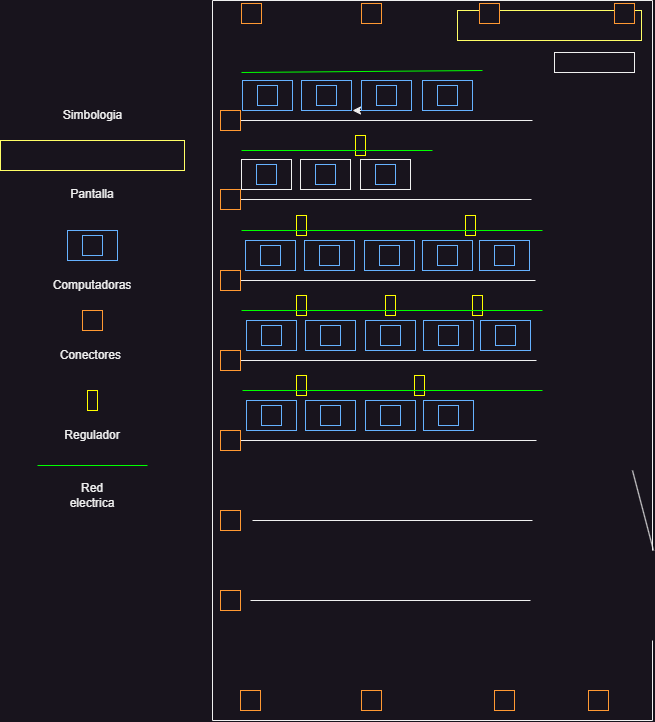

The diagram above was exported from draw.io. Its source (the exported page's mxGraphModel, read from the mxfile embedded in the PNG):
<mxGraphModel dx="1276" dy="606" grid="1" gridSize="10" guides="1" tooltips="1" connect="1" arrows="1" fold="1" page="1" pageScale="1" pageWidth="827" pageHeight="1169" math="0" shadow="0">
  <root>
    <mxCell id="0" />
    <mxCell id="1" parent="0" />
    <mxCell id="zw3hkh8NA4oTt06qqHtq-2" value="" style="endArrow=none;html=1;rounded=0;" parent="1" edge="1">
      <mxGeometry width="50" height="50" relative="1" as="geometry">
        <mxPoint x="240" y="840" as="sourcePoint" />
        <mxPoint x="240" y="120" as="targetPoint" />
      </mxGeometry>
    </mxCell>
    <mxCell id="zw3hkh8NA4oTt06qqHtq-3" value="" style="endArrow=none;html=1;rounded=0;" parent="1" edge="1">
      <mxGeometry width="50" height="50" relative="1" as="geometry">
        <mxPoint x="240" y="120" as="sourcePoint" />
        <mxPoint x="680" y="120" as="targetPoint" />
      </mxGeometry>
    </mxCell>
    <mxCell id="zw3hkh8NA4oTt06qqHtq-4" value="" style="endArrow=none;html=1;rounded=0;" parent="1" edge="1">
      <mxGeometry width="50" height="50" relative="1" as="geometry">
        <mxPoint x="680" y="670" as="sourcePoint" />
        <mxPoint x="680" y="120" as="targetPoint" />
      </mxGeometry>
    </mxCell>
    <mxCell id="zw3hkh8NA4oTt06qqHtq-5" value="" style="rounded=0;whiteSpace=wrap;html=1;" parent="1" vertex="1">
      <mxGeometry x="582" y="172" width="80" height="20" as="geometry" />
    </mxCell>
    <mxCell id="zw3hkh8NA4oTt06qqHtq-6" value="" style="rounded=0;whiteSpace=wrap;html=1;strokeColor=#FFFF66;" parent="1" vertex="1">
      <mxGeometry x="485" y="130" width="184" height="30" as="geometry" />
    </mxCell>
    <mxCell id="zw3hkh8NA4oTt06qqHtq-7" value="" style="endArrow=none;html=1;rounded=0;" parent="1" edge="1">
      <mxGeometry width="50" height="50" relative="1" as="geometry">
        <mxPoint x="260" y="240" as="sourcePoint" />
        <mxPoint x="560" y="240" as="targetPoint" />
      </mxGeometry>
    </mxCell>
    <mxCell id="zw3hkh8NA4oTt06qqHtq-9" value="" style="rounded=0;whiteSpace=wrap;html=1;strokeColor=#66B2FF;" parent="1" vertex="1">
      <mxGeometry x="270" y="200" width="50" height="30" as="geometry" />
    </mxCell>
    <mxCell id="zw3hkh8NA4oTt06qqHtq-10" value="" style="whiteSpace=wrap;html=1;aspect=fixed;strokeColor=#66B2FF;" parent="1" vertex="1">
      <mxGeometry x="285" y="205" width="20" height="20" as="geometry" />
    </mxCell>
    <mxCell id="zw3hkh8NA4oTt06qqHtq-13" value="" style="rounded=0;whiteSpace=wrap;html=1;strokeColor=#66B2FF;" parent="1" vertex="1">
      <mxGeometry x="329" y="200" width="50" height="30" as="geometry" />
    </mxCell>
    <mxCell id="zw3hkh8NA4oTt06qqHtq-14" value="" style="whiteSpace=wrap;html=1;aspect=fixed;strokeColor=#66B2FF;" parent="1" vertex="1">
      <mxGeometry x="344" y="205" width="20" height="20" as="geometry" />
    </mxCell>
    <mxCell id="Na8ZxGmT9MsQTlUmldvH-2" style="edgeStyle=orthogonalEdgeStyle;rounded=0;orthogonalLoop=1;jettySize=auto;html=1;exitX=0.25;exitY=1;exitDx=0;exitDy=0;" parent="1" source="zw3hkh8NA4oTt06qqHtq-15" edge="1">
      <mxGeometry relative="1" as="geometry">
        <mxPoint x="380" y="230" as="targetPoint" />
      </mxGeometry>
    </mxCell>
    <mxCell id="zw3hkh8NA4oTt06qqHtq-15" value="" style="rounded=0;whiteSpace=wrap;html=1;strokeColor=#66B2FF;" parent="1" vertex="1">
      <mxGeometry x="389" y="200" width="50" height="30" as="geometry" />
    </mxCell>
    <mxCell id="zw3hkh8NA4oTt06qqHtq-16" value="" style="whiteSpace=wrap;html=1;aspect=fixed;strokeColor=#66B2FF;" parent="1" vertex="1">
      <mxGeometry x="404" y="205" width="20" height="20" as="geometry" />
    </mxCell>
    <mxCell id="zw3hkh8NA4oTt06qqHtq-17" value="" style="rounded=0;whiteSpace=wrap;html=1;strokeColor=#66B2FF;" parent="1" vertex="1">
      <mxGeometry x="450" y="200" width="50" height="30" as="geometry" />
    </mxCell>
    <mxCell id="zw3hkh8NA4oTt06qqHtq-18" value="" style="whiteSpace=wrap;html=1;aspect=fixed;strokeColor=#66B2FF;" parent="1" vertex="1">
      <mxGeometry x="465" y="205" width="20" height="20" as="geometry" />
    </mxCell>
    <mxCell id="zw3hkh8NA4oTt06qqHtq-19" value="" style="endArrow=none;html=1;rounded=0;" parent="1" source="zw3hkh8NA4oTt06qqHtq-93" edge="1">
      <mxGeometry width="50" height="50" relative="1" as="geometry">
        <mxPoint x="259" y="319" as="sourcePoint" />
        <mxPoint x="559" y="319" as="targetPoint" />
      </mxGeometry>
    </mxCell>
    <mxCell id="zw3hkh8NA4oTt06qqHtq-20" value="" style="rounded=0;whiteSpace=wrap;html=1;" parent="1" vertex="1">
      <mxGeometry x="269" y="279" width="50" height="30" as="geometry" />
    </mxCell>
    <mxCell id="zw3hkh8NA4oTt06qqHtq-21" value="" style="whiteSpace=wrap;html=1;aspect=fixed;strokeColor=#66B2FF;" parent="1" vertex="1">
      <mxGeometry x="284" y="284" width="20" height="20" as="geometry" />
    </mxCell>
    <mxCell id="zw3hkh8NA4oTt06qqHtq-22" value="" style="rounded=0;whiteSpace=wrap;html=1;" parent="1" vertex="1">
      <mxGeometry x="328" y="279" width="50" height="30" as="geometry" />
    </mxCell>
    <mxCell id="zw3hkh8NA4oTt06qqHtq-23" value="" style="whiteSpace=wrap;html=1;aspect=fixed;strokeColor=#66B2FF;" parent="1" vertex="1">
      <mxGeometry x="343" y="284" width="20" height="20" as="geometry" />
    </mxCell>
    <mxCell id="zw3hkh8NA4oTt06qqHtq-24" value="" style="rounded=0;whiteSpace=wrap;html=1;" parent="1" vertex="1">
      <mxGeometry x="388" y="279" width="50" height="30" as="geometry" />
    </mxCell>
    <mxCell id="zw3hkh8NA4oTt06qqHtq-25" value="" style="whiteSpace=wrap;html=1;aspect=fixed;strokeColor=#66B2FF;" parent="1" vertex="1">
      <mxGeometry x="403" y="284" width="20" height="20" as="geometry" />
    </mxCell>
    <mxCell id="zw3hkh8NA4oTt06qqHtq-28" value="" style="endArrow=none;html=1;rounded=0;" parent="1" edge="1">
      <mxGeometry width="50" height="50" relative="1" as="geometry">
        <mxPoint x="263" y="400" as="sourcePoint" />
        <mxPoint x="563" y="400" as="targetPoint" />
      </mxGeometry>
    </mxCell>
    <mxCell id="zw3hkh8NA4oTt06qqHtq-29" value="" style="rounded=0;whiteSpace=wrap;html=1;strokeColor=#66B2FF;" parent="1" vertex="1">
      <mxGeometry x="273" y="360" width="50" height="30" as="geometry" />
    </mxCell>
    <mxCell id="zw3hkh8NA4oTt06qqHtq-30" value="" style="whiteSpace=wrap;html=1;aspect=fixed;strokeColor=#66B2FF;" parent="1" vertex="1">
      <mxGeometry x="288" y="365" width="20" height="20" as="geometry" />
    </mxCell>
    <mxCell id="zw3hkh8NA4oTt06qqHtq-31" value="" style="rounded=0;whiteSpace=wrap;html=1;strokeColor=#66B2FF;" parent="1" vertex="1">
      <mxGeometry x="332" y="360" width="50" height="30" as="geometry" />
    </mxCell>
    <mxCell id="zw3hkh8NA4oTt06qqHtq-32" value="" style="whiteSpace=wrap;html=1;aspect=fixed;strokeColor=#66B2FF;" parent="1" vertex="1">
      <mxGeometry x="347" y="365" width="20" height="20" as="geometry" />
    </mxCell>
    <mxCell id="zw3hkh8NA4oTt06qqHtq-33" value="" style="rounded=0;whiteSpace=wrap;html=1;strokeColor=#66B2FF;" parent="1" vertex="1">
      <mxGeometry x="392" y="360" width="50" height="30" as="geometry" />
    </mxCell>
    <mxCell id="zw3hkh8NA4oTt06qqHtq-34" value="" style="whiteSpace=wrap;html=1;aspect=fixed;strokeColor=#66B2FF;" parent="1" vertex="1">
      <mxGeometry x="407" y="365" width="20" height="20" as="geometry" />
    </mxCell>
    <mxCell id="zw3hkh8NA4oTt06qqHtq-35" value="" style="rounded=0;whiteSpace=wrap;html=1;strokeColor=#66B2FF;" parent="1" vertex="1">
      <mxGeometry x="450" y="360" width="50" height="30" as="geometry" />
    </mxCell>
    <mxCell id="zw3hkh8NA4oTt06qqHtq-36" value="" style="whiteSpace=wrap;html=1;aspect=fixed;strokeColor=#66B2FF;" parent="1" vertex="1">
      <mxGeometry x="465" y="365" width="20" height="20" as="geometry" />
    </mxCell>
    <mxCell id="zw3hkh8NA4oTt06qqHtq-37" value="" style="rounded=0;whiteSpace=wrap;html=1;strokeColor=#66B2FF;" parent="1" vertex="1">
      <mxGeometry x="507" y="360" width="50" height="30" as="geometry" />
    </mxCell>
    <mxCell id="zw3hkh8NA4oTt06qqHtq-38" value="" style="whiteSpace=wrap;html=1;aspect=fixed;strokeColor=#66B2FF;" parent="1" vertex="1">
      <mxGeometry x="522" y="365" width="20" height="20" as="geometry" />
    </mxCell>
    <mxCell id="zw3hkh8NA4oTt06qqHtq-39" value="" style="endArrow=none;html=1;rounded=0;" parent="1" edge="1">
      <mxGeometry width="50" height="50" relative="1" as="geometry">
        <mxPoint x="264" y="480" as="sourcePoint" />
        <mxPoint x="564" y="480" as="targetPoint" />
      </mxGeometry>
    </mxCell>
    <mxCell id="zw3hkh8NA4oTt06qqHtq-40" value="" style="rounded=0;whiteSpace=wrap;html=1;strokeColor=#66B2FF;" parent="1" vertex="1">
      <mxGeometry x="274" y="440" width="50" height="30" as="geometry" />
    </mxCell>
    <mxCell id="zw3hkh8NA4oTt06qqHtq-41" value="" style="whiteSpace=wrap;html=1;aspect=fixed;strokeColor=#66B2FF;" parent="1" vertex="1">
      <mxGeometry x="289" y="445" width="20" height="20" as="geometry" />
    </mxCell>
    <mxCell id="zw3hkh8NA4oTt06qqHtq-42" value="" style="rounded=0;whiteSpace=wrap;html=1;strokeColor=#66B2FF;" parent="1" vertex="1">
      <mxGeometry x="333" y="440" width="50" height="30" as="geometry" />
    </mxCell>
    <mxCell id="zw3hkh8NA4oTt06qqHtq-43" value="" style="whiteSpace=wrap;html=1;aspect=fixed;strokeColor=#66B2FF;" parent="1" vertex="1">
      <mxGeometry x="348" y="445" width="20" height="20" as="geometry" />
    </mxCell>
    <mxCell id="zw3hkh8NA4oTt06qqHtq-44" value="" style="rounded=0;whiteSpace=wrap;html=1;strokeColor=#66B2FF;" parent="1" vertex="1">
      <mxGeometry x="393" y="440" width="50" height="30" as="geometry" />
    </mxCell>
    <mxCell id="zw3hkh8NA4oTt06qqHtq-45" value="" style="whiteSpace=wrap;html=1;aspect=fixed;strokeColor=#66B2FF;" parent="1" vertex="1">
      <mxGeometry x="408" y="445" width="20" height="20" as="geometry" />
    </mxCell>
    <mxCell id="zw3hkh8NA4oTt06qqHtq-46" value="" style="rounded=0;whiteSpace=wrap;html=1;strokeColor=#66B2FF;" parent="1" vertex="1">
      <mxGeometry x="451" y="440" width="50" height="30" as="geometry" />
    </mxCell>
    <mxCell id="zw3hkh8NA4oTt06qqHtq-47" value="" style="whiteSpace=wrap;html=1;aspect=fixed;strokeColor=#66B2FF;" parent="1" vertex="1">
      <mxGeometry x="466" y="445" width="20" height="20" as="geometry" />
    </mxCell>
    <mxCell id="zw3hkh8NA4oTt06qqHtq-48" value="" style="rounded=0;whiteSpace=wrap;html=1;strokeColor=#66B2FF;" parent="1" vertex="1">
      <mxGeometry x="508" y="440" width="50" height="30" as="geometry" />
    </mxCell>
    <mxCell id="zw3hkh8NA4oTt06qqHtq-49" value="" style="whiteSpace=wrap;html=1;aspect=fixed;strokeColor=#66B2FF;" parent="1" vertex="1">
      <mxGeometry x="523" y="445" width="20" height="20" as="geometry" />
    </mxCell>
    <mxCell id="zw3hkh8NA4oTt06qqHtq-50" value="" style="endArrow=none;html=1;rounded=0;" parent="1" edge="1">
      <mxGeometry width="50" height="50" relative="1" as="geometry">
        <mxPoint x="264" y="560" as="sourcePoint" />
        <mxPoint x="564" y="560" as="targetPoint" />
      </mxGeometry>
    </mxCell>
    <mxCell id="zw3hkh8NA4oTt06qqHtq-51" value="" style="rounded=0;whiteSpace=wrap;html=1;strokeColor=#66B2FF;" parent="1" vertex="1">
      <mxGeometry x="274" y="520" width="50" height="30" as="geometry" />
    </mxCell>
    <mxCell id="zw3hkh8NA4oTt06qqHtq-52" value="" style="whiteSpace=wrap;html=1;aspect=fixed;strokeColor=#66B2FF;" parent="1" vertex="1">
      <mxGeometry x="289" y="525" width="20" height="20" as="geometry" />
    </mxCell>
    <mxCell id="zw3hkh8NA4oTt06qqHtq-53" value="" style="rounded=0;whiteSpace=wrap;html=1;strokeColor=#66B2FF;" parent="1" vertex="1">
      <mxGeometry x="333" y="520" width="50" height="30" as="geometry" />
    </mxCell>
    <mxCell id="zw3hkh8NA4oTt06qqHtq-54" value="" style="whiteSpace=wrap;html=1;aspect=fixed;strokeColor=#66B2FF;" parent="1" vertex="1">
      <mxGeometry x="348" y="525" width="20" height="20" as="geometry" />
    </mxCell>
    <mxCell id="zw3hkh8NA4oTt06qqHtq-55" value="" style="rounded=0;whiteSpace=wrap;html=1;strokeColor=#66B2FF;" parent="1" vertex="1">
      <mxGeometry x="393" y="520" width="50" height="30" as="geometry" />
    </mxCell>
    <mxCell id="zw3hkh8NA4oTt06qqHtq-56" value="" style="whiteSpace=wrap;html=1;aspect=fixed;strokeColor=#66B2FF;" parent="1" vertex="1">
      <mxGeometry x="408" y="525" width="20" height="20" as="geometry" />
    </mxCell>
    <mxCell id="zw3hkh8NA4oTt06qqHtq-57" value="" style="rounded=0;whiteSpace=wrap;html=1;strokeColor=#66B2FF;" parent="1" vertex="1">
      <mxGeometry x="451" y="520" width="50" height="30" as="geometry" />
    </mxCell>
    <mxCell id="zw3hkh8NA4oTt06qqHtq-58" value="" style="whiteSpace=wrap;html=1;aspect=fixed;strokeColor=#66B2FF;" parent="1" vertex="1">
      <mxGeometry x="466" y="525" width="20" height="20" as="geometry" />
    </mxCell>
    <mxCell id="zw3hkh8NA4oTt06qqHtq-61" value="" style="endArrow=none;html=1;rounded=0;" parent="1" edge="1">
      <mxGeometry width="50" height="50" relative="1" as="geometry">
        <mxPoint x="280" y="640" as="sourcePoint" />
        <mxPoint x="560" y="640" as="targetPoint" />
      </mxGeometry>
    </mxCell>
    <mxCell id="zw3hkh8NA4oTt06qqHtq-62" value="" style="endArrow=none;html=1;rounded=0;" parent="1" edge="1">
      <mxGeometry width="50" height="50" relative="1" as="geometry">
        <mxPoint x="278" y="720" as="sourcePoint" />
        <mxPoint x="558" y="720" as="targetPoint" />
      </mxGeometry>
    </mxCell>
    <mxCell id="zw3hkh8NA4oTt06qqHtq-63" value="" style="endArrow=none;html=1;rounded=0;" parent="1" edge="1">
      <mxGeometry width="50" height="50" relative="1" as="geometry">
        <mxPoint x="240" y="840" as="sourcePoint" />
        <mxPoint x="680" y="840" as="targetPoint" />
      </mxGeometry>
    </mxCell>
    <mxCell id="zw3hkh8NA4oTt06qqHtq-64" value="" style="endArrow=none;html=1;rounded=0;" parent="1" edge="1">
      <mxGeometry width="50" height="50" relative="1" as="geometry">
        <mxPoint x="680" y="840" as="sourcePoint" />
        <mxPoint x="680" y="760" as="targetPoint" />
      </mxGeometry>
    </mxCell>
    <mxCell id="zw3hkh8NA4oTt06qqHtq-65" value="" style="rounded=0;whiteSpace=wrap;html=1;rotation=90;strokeColor=#FFFF00;" parent="1" vertex="1">
      <mxGeometry x="378" y="260" width="20" height="10" as="geometry" />
    </mxCell>
    <mxCell id="zw3hkh8NA4oTt06qqHtq-66" value="" style="endArrow=none;html=1;rounded=0;strokeColor=#00FF00;" parent="1" edge="1">
      <mxGeometry width="50" height="50" relative="1" as="geometry">
        <mxPoint x="269" y="270" as="sourcePoint" />
        <mxPoint x="460" y="270" as="targetPoint" />
      </mxGeometry>
    </mxCell>
    <mxCell id="zw3hkh8NA4oTt06qqHtq-67" value="" style="rounded=0;whiteSpace=wrap;html=1;rotation=90;strokeColor=#FFFF00;" parent="1" vertex="1">
      <mxGeometry x="319" y="340" width="20" height="10" as="geometry" />
    </mxCell>
    <mxCell id="zw3hkh8NA4oTt06qqHtq-68" value="" style="rounded=0;whiteSpace=wrap;html=1;rotation=90;strokeColor=#FFFF00;" parent="1" vertex="1">
      <mxGeometry x="488" y="340" width="20" height="10" as="geometry" />
    </mxCell>
    <mxCell id="zw3hkh8NA4oTt06qqHtq-69" value="" style="rounded=0;whiteSpace=wrap;html=1;rotation=90;strokeColor=#FFFF00;" parent="1" vertex="1">
      <mxGeometry x="319" y="500" width="20" height="10" as="geometry" />
    </mxCell>
    <mxCell id="zw3hkh8NA4oTt06qqHtq-70" value="" style="rounded=0;whiteSpace=wrap;html=1;rotation=90;strokeColor=#FFFF00;" parent="1" vertex="1">
      <mxGeometry x="437" y="500" width="20" height="10" as="geometry" />
    </mxCell>
    <mxCell id="zw3hkh8NA4oTt06qqHtq-71" value="" style="rounded=0;whiteSpace=wrap;html=1;rotation=90;strokeColor=#FFFF00;" parent="1" vertex="1">
      <mxGeometry x="319" y="420" width="20" height="10" as="geometry" />
    </mxCell>
    <mxCell id="zw3hkh8NA4oTt06qqHtq-72" value="" style="rounded=0;whiteSpace=wrap;html=1;rotation=90;strokeColor=#FFFF00;" parent="1" vertex="1">
      <mxGeometry x="408" y="420" width="20" height="10" as="geometry" />
    </mxCell>
    <mxCell id="zw3hkh8NA4oTt06qqHtq-73" value="" style="rounded=0;whiteSpace=wrap;html=1;rotation=90;strokeColor=#FFFF00;" parent="1" vertex="1">
      <mxGeometry x="495" y="420" width="20" height="10" as="geometry" />
    </mxCell>
    <mxCell id="zw3hkh8NA4oTt06qqHtq-74" value="" style="endArrow=none;html=1;rounded=0;strokeColor=#00FF00;" parent="1" edge="1">
      <mxGeometry width="50" height="50" relative="1" as="geometry">
        <mxPoint x="269" y="350" as="sourcePoint" />
        <mxPoint x="570" y="350" as="targetPoint" />
      </mxGeometry>
    </mxCell>
    <mxCell id="zw3hkh8NA4oTt06qqHtq-75" value="" style="endArrow=none;html=1;rounded=0;strokeColor=#00FF00;" parent="1" edge="1">
      <mxGeometry width="50" height="50" relative="1" as="geometry">
        <mxPoint x="269" y="430" as="sourcePoint" />
        <mxPoint x="570" y="430" as="targetPoint" />
      </mxGeometry>
    </mxCell>
    <mxCell id="zw3hkh8NA4oTt06qqHtq-76" value="" style="endArrow=none;html=1;rounded=0;strokeColor=#00FF00;" parent="1" edge="1">
      <mxGeometry width="50" height="50" relative="1" as="geometry">
        <mxPoint x="270" y="510" as="sourcePoint" />
        <mxPoint x="570" y="510" as="targetPoint" />
      </mxGeometry>
    </mxCell>
    <mxCell id="zw3hkh8NA4oTt06qqHtq-78" value="" style="whiteSpace=wrap;html=1;aspect=fixed;strokeColor=#FF9933;" parent="1" vertex="1">
      <mxGeometry x="269" y="123" width="20" height="20" as="geometry" />
    </mxCell>
    <mxCell id="zw3hkh8NA4oTt06qqHtq-79" value="" style="whiteSpace=wrap;html=1;aspect=fixed;strokeColor=#FF9933;" parent="1" vertex="1">
      <mxGeometry x="389" y="123" width="20" height="20" as="geometry" />
    </mxCell>
    <mxCell id="zw3hkh8NA4oTt06qqHtq-80" value="" style="whiteSpace=wrap;html=1;aspect=fixed;strokeColor=#FF9933;" parent="1" vertex="1">
      <mxGeometry x="507" y="123" width="20" height="20" as="geometry" />
    </mxCell>
    <mxCell id="zw3hkh8NA4oTt06qqHtq-81" value="" style="whiteSpace=wrap;html=1;aspect=fixed;strokeColor=#FF9933;" parent="1" vertex="1">
      <mxGeometry x="642" y="123" width="20" height="20" as="geometry" />
    </mxCell>
    <mxCell id="zw3hkh8NA4oTt06qqHtq-83" value="" style="whiteSpace=wrap;html=1;aspect=fixed;strokeColor=#FF9933;" parent="1" vertex="1">
      <mxGeometry x="268" y="810" width="20" height="20" as="geometry" />
    </mxCell>
    <mxCell id="zw3hkh8NA4oTt06qqHtq-84" value="" style="whiteSpace=wrap;html=1;aspect=fixed;strokeColor=#FF9933;" parent="1" vertex="1">
      <mxGeometry x="389" y="810" width="20" height="20" as="geometry" />
    </mxCell>
    <mxCell id="zw3hkh8NA4oTt06qqHtq-86" value="" style="whiteSpace=wrap;html=1;aspect=fixed;strokeColor=#FF9933;" parent="1" vertex="1">
      <mxGeometry x="616" y="810" width="20" height="20" as="geometry" />
    </mxCell>
    <mxCell id="zw3hkh8NA4oTt06qqHtq-87" value="" style="whiteSpace=wrap;html=1;aspect=fixed;strokeColor=#FF9933;" parent="1" vertex="1">
      <mxGeometry x="522" y="810" width="20" height="20" as="geometry" />
    </mxCell>
    <mxCell id="zw3hkh8NA4oTt06qqHtq-88" value="" style="whiteSpace=wrap;html=1;aspect=fixed;strokeColor=#FF9933;" parent="1" vertex="1">
      <mxGeometry x="248" y="710" width="20" height="20" as="geometry" />
    </mxCell>
    <mxCell id="zw3hkh8NA4oTt06qqHtq-89" value="" style="whiteSpace=wrap;html=1;aspect=fixed;strokeColor=#FF9933;" parent="1" vertex="1">
      <mxGeometry x="248" y="630" width="20" height="20" as="geometry" />
    </mxCell>
    <mxCell id="zw3hkh8NA4oTt06qqHtq-90" value="" style="whiteSpace=wrap;html=1;aspect=fixed;strokeColor=#FF9933;" parent="1" vertex="1">
      <mxGeometry x="248" y="550" width="20" height="20" as="geometry" />
    </mxCell>
    <mxCell id="zw3hkh8NA4oTt06qqHtq-91" value="" style="whiteSpace=wrap;html=1;aspect=fixed;strokeColor=#FF9933;" parent="1" vertex="1">
      <mxGeometry x="248" y="470" width="20" height="20" as="geometry" />
    </mxCell>
    <mxCell id="zw3hkh8NA4oTt06qqHtq-92" value="" style="whiteSpace=wrap;html=1;aspect=fixed;strokeColor=#FF9933;" parent="1" vertex="1">
      <mxGeometry x="248" y="390" width="20" height="20" as="geometry" />
    </mxCell>
    <mxCell id="zw3hkh8NA4oTt06qqHtq-94" value="" style="endArrow=none;html=1;rounded=0;" parent="1" target="zw3hkh8NA4oTt06qqHtq-93" edge="1">
      <mxGeometry width="50" height="50" relative="1" as="geometry">
        <mxPoint x="259" y="319" as="sourcePoint" />
        <mxPoint x="559" y="319" as="targetPoint" />
      </mxGeometry>
    </mxCell>
    <mxCell id="zw3hkh8NA4oTt06qqHtq-93" value="" style="whiteSpace=wrap;html=1;aspect=fixed;strokeColor=#FF9933;" parent="1" vertex="1">
      <mxGeometry x="248" y="309" width="20" height="20" as="geometry" />
    </mxCell>
    <mxCell id="zw3hkh8NA4oTt06qqHtq-95" value="" style="whiteSpace=wrap;html=1;aspect=fixed;strokeColor=#FF9933;" parent="1" vertex="1">
      <mxGeometry x="248" y="230" width="20" height="20" as="geometry" />
    </mxCell>
    <mxCell id="zw3hkh8NA4oTt06qqHtq-96" value="" style="endArrow=none;html=1;rounded=0;strokeColor=#00FF00;" parent="1" edge="1">
      <mxGeometry width="50" height="50" relative="1" as="geometry">
        <mxPoint x="269" y="192" as="sourcePoint" />
        <mxPoint x="510" y="190" as="targetPoint" />
      </mxGeometry>
    </mxCell>
    <mxCell id="zw3hkh8NA4oTt06qqHtq-102" value="" style="endArrow=none;html=1;rounded=0;" parent="1" edge="1">
      <mxGeometry width="50" height="50" relative="1" as="geometry">
        <mxPoint x="660" y="590" as="sourcePoint" />
        <mxPoint x="681" y="670" as="targetPoint" />
      </mxGeometry>
    </mxCell>
    <mxCell id="DKnSaF_5bf-8Z3i3oAe3-2" value="Simbologia" style="text;html=1;align=center;verticalAlign=middle;resizable=0;points=[];autosize=1;strokeColor=none;fillColor=none;" parent="1" vertex="1">
      <mxGeometry x="80" y="220" width="80" height="30" as="geometry" />
    </mxCell>
    <mxCell id="DKnSaF_5bf-8Z3i3oAe3-3" value="" style="rounded=0;whiteSpace=wrap;html=1;strokeColor=#FFFF66;" parent="1" vertex="1">
      <mxGeometry x="28" y="260" width="184" height="30" as="geometry" />
    </mxCell>
    <mxCell id="DKnSaF_5bf-8Z3i3oAe3-4" value="Pantalla" style="text;html=1;align=center;verticalAlign=middle;whiteSpace=wrap;rounded=0;" parent="1" vertex="1">
      <mxGeometry x="90" y="299" width="60" height="30" as="geometry" />
    </mxCell>
    <mxCell id="DKnSaF_5bf-8Z3i3oAe3-6" value="" style="rounded=0;whiteSpace=wrap;html=1;strokeColor=#66B2FF;" parent="1" vertex="1">
      <mxGeometry x="95" y="350" width="50" height="30" as="geometry" />
    </mxCell>
    <mxCell id="DKnSaF_5bf-8Z3i3oAe3-7" value="" style="whiteSpace=wrap;html=1;aspect=fixed;strokeColor=#66B2FF;" parent="1" vertex="1">
      <mxGeometry x="110" y="355" width="20" height="20" as="geometry" />
    </mxCell>
    <mxCell id="DKnSaF_5bf-8Z3i3oAe3-9" value="Computadoras" style="text;html=1;align=center;verticalAlign=middle;whiteSpace=wrap;rounded=0;" parent="1" vertex="1">
      <mxGeometry x="90" y="390" width="60" height="30" as="geometry" />
    </mxCell>
    <mxCell id="DKnSaF_5bf-8Z3i3oAe3-10" value="" style="whiteSpace=wrap;html=1;aspect=fixed;strokeColor=#FF9933;" parent="1" vertex="1">
      <mxGeometry x="110" y="430" width="20" height="20" as="geometry" />
    </mxCell>
    <mxCell id="DKnSaF_5bf-8Z3i3oAe3-11" value="Conectores&amp;nbsp;" style="text;html=1;align=center;verticalAlign=middle;whiteSpace=wrap;rounded=0;" parent="1" vertex="1">
      <mxGeometry x="90" y="460" width="60" height="30" as="geometry" />
    </mxCell>
    <mxCell id="DKnSaF_5bf-8Z3i3oAe3-12" value="" style="rounded=0;whiteSpace=wrap;html=1;rotation=90;strokeColor=#FFFF00;" parent="1" vertex="1">
      <mxGeometry x="110" y="515" width="20" height="10" as="geometry" />
    </mxCell>
    <mxCell id="DKnSaF_5bf-8Z3i3oAe3-15" value="Regulador" style="text;html=1;align=center;verticalAlign=middle;whiteSpace=wrap;rounded=0;" parent="1" vertex="1">
      <mxGeometry x="90" y="540" width="60" height="30" as="geometry" />
    </mxCell>
    <mxCell id="DKnSaF_5bf-8Z3i3oAe3-16" value="" style="endArrow=none;html=1;rounded=0;strokeColor=#00FF00;" parent="1" edge="1">
      <mxGeometry width="50" height="50" relative="1" as="geometry">
        <mxPoint x="65" y="585" as="sourcePoint" />
        <mxPoint x="175" y="585" as="targetPoint" />
      </mxGeometry>
    </mxCell>
    <mxCell id="DKnSaF_5bf-8Z3i3oAe3-17" value="Red electrica" style="text;html=1;align=center;verticalAlign=middle;whiteSpace=wrap;rounded=0;" parent="1" vertex="1">
      <mxGeometry x="90" y="600" width="60" height="30" as="geometry" />
    </mxCell>
  </root>
</mxGraphModel>